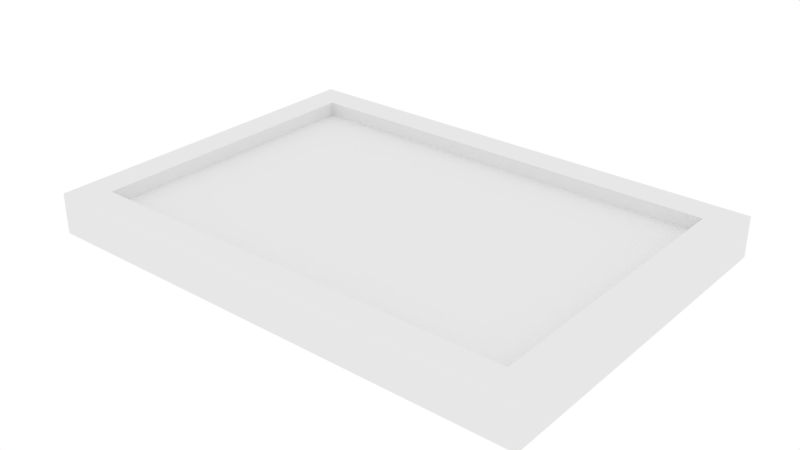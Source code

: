 # Source: sunday_afternoon.blend  (saved by Blender 2.79.0; exported with 4.5.12 LTS)
import bpy
from mathutils import Matrix  # noqa: F401  (used for matrix-valued properties, if any)

bpy.ops.wm.read_factory_settings(use_empty=True)
scene = bpy.context.scene
scene.name = 'Scene'

# ---- collections
col_collection_1 = bpy.data.collections.new('Collection 1'); scene.collection.children.link(col_collection_1)

# ---- materials (node trees are filled in below, after node groups)
mat_1 = bpy.data.materials.new('1')
mat_1.alpha_threshold = 0.0
mat_1.roughness = 0.5
mat_2 = bpy.data.materials.new('2')
mat_2.alpha_threshold = 0.0
mat_2.roughness = 0.5

# ---- material node trees
mat_1.use_nodes = True; mat_1.node_tree.nodes.clear()
_N = mat_1.node_tree.nodes; _L = mat_1.node_tree.links
n0 = _N.new('ShaderNodeOutputMaterial'); n0.name = 'Material Output'; n0.location = (300, 300)
n1 = _N.new('ShaderNodeBsdfDiffuse'); n1.name = 'Diffuse BSDF'; n1.location = (10, 300)
_L.new(n1.outputs[0], n0.inputs[0])
n0.is_active_output = True
mat_2.use_nodes = True; mat_2.node_tree.nodes.clear()
_N = mat_2.node_tree.nodes; _L = mat_2.node_tree.links
n0 = _N.new('ShaderNodeOutputMaterial'); n0.name = 'Material Output'; n0.location = (300, 300)
n1 = _N.new('ShaderNodeBsdfDiffuse'); n1.name = 'Diffuse BSDF'; n1.location = (10, 300)
_L.new(n1.outputs[0], n0.inputs[0])
n0.is_active_output = True

# ---- world
world_world = bpy.data.worlds.new('World'); scene.world = world_world
world_world.color = (1.0, 1.0, 1.0)
world_world.use_sun_shadow = False
world_world.sun_shadow_jitter_overblur = 0.0
world_world.cycles.sampling_method = 'MANUAL'

# ---- meshes
me_cube = bpy.data.meshes.new('Cube')
me_cube.from_pydata([(-4.681, -3.358, -0.2461), (-4.11, -2.787, 0.2461), (-4.681, 3.326, -0.2461), (-4.11, 2.755, 0.2461), (4.702, -3.358, -0.2461), (4.131, -2.787, 0.2461), (4.702, 3.326, -0.2461), (4.131, 2.755, 0.2461), (-4.681, -3.358, 0.2461), (-4.681, 3.326, 0.2461), (4.702, 3.326, 0.2461), (4.702, -3.358, 0.2461), (-4.681, -3.358, 0.5147), (-4.681, 3.326, 0.5147), (4.702, 3.326, 0.5147), (4.702, -3.358, 0.5147), (-4.11, -2.787, 0.5147), (-4.11, 2.755, 0.5147), (4.131, 2.755, 0.5147), (4.131, -2.787, 0.5147)], [], [(0, 8, 9, 2), (2, 9, 10, 6), (6, 10, 11, 4), (4, 11, 8, 0), (2, 6, 4, 0), (7, 3, 1, 5), (9, 8, 12, 13), (3, 7, 18, 17), (5, 1, 16, 19), (11, 10, 14, 15), (16, 17, 13, 12), (17, 18, 14, 13), (18, 19, 15, 14), (19, 16, 12, 15), (8, 11, 15, 12), (10, 9, 13, 14), (7, 5, 19, 18), (1, 3, 17, 16)])
me_cube.polygons.foreach_set('material_index', [0, 0, 0, 0, 0, 1, 0, 0, 0, 0, 0, 0, 0, 0, 0, 0, 0, 0])
_uv = me_cube.uv_layers.new(name='UVMap')
_uv.uv.foreach_set('vector', [0.9876, 0.2643, 0.9888, 0.2643, 0.9888, 0.2789, 0.9876, 0.2789, 0.9568, 0.2887, 0.9563, 0.2873, 0.9715, 0.2825, 0.9727, 0.2835, 0.9727, 0.2835, 0.9715, 0.2825, 0.9717, 0.2694, 0.973, 0.2684, 0.973, 0.2684, 0.9717, 0.2694, 0.9562, 0.2657, 0.9565, 0.2643, 0.9876, 0.2789, 0.973, 0.2789, 0.973, 0.2643, 0.9876, 0.2643, 0.9999, 0.99, 8.199e-05, 0.99, 8.199e-05, 8.199e-05, 0.9999, 8.199e-05, 0.9888, 0.2789, 0.9888, 0.2643, 0.9895, 0.2643, 0.9895, 0.2789, 0.9575, 0.2844, 0.9696, 0.2812, 0.9703, 0.2816, 0.9567, 0.2855, 0.9699, 0.271, 0.9578, 0.2683, 0.9567, 0.2674, 0.9705, 0.2704, 0.9717, 0.2694, 0.9715, 0.2825, 0.9707, 0.282, 0.9711, 0.27, 0.9567, 0.2674, 0.9567, 0.2855, 0.956, 0.2863, 0.956, 0.2665, 0.9567, 0.2855, 0.9703, 0.2816, 0.9707, 0.282, 0.956, 0.2863, 0.9703, 0.2816, 0.9705, 0.2704, 0.9711, 0.27, 0.9707, 0.282, 0.9705, 0.2704, 0.9567, 0.2674, 0.956, 0.2665, 0.9711, 0.27, 0.9562, 0.2657, 0.9717, 0.2694, 0.9711, 0.27, 0.956, 0.2665, 0.9715, 0.2825, 0.9563, 0.2873, 0.956, 0.2863, 0.9707, 0.282, 0.9696, 0.2812, 0.9699, 0.271, 0.9705, 0.2704, 0.9703, 0.2816, 0.9578, 0.2683, 0.9575, 0.2844, 0.9567, 0.2855, 0.9567, 0.2674])
me_cube.materials.append(mat_1)
me_cube.materials.append(mat_2)
me_cube.use_remesh_preserve_volume = False
me_cube.use_remesh_preserve_attributes = False
me_cube.use_mirror_vertex_groups = False
me_cube.update()

# ---- objects
ob_cube = bpy.data.objects.new('Cube', me_cube)

# ---- transforms, parenting, visibility, modifiers, constraints
ob_cube.location = (0.0, 0.0, 0.0)
ob_cube.lineart.crease_threshold = 0.0

# ---- collection membership
col_collection_1.objects.link(ob_cube)

# ---- scene / render settings (as saved in the file)
scene.frame_start = 1; scene.frame_end = 250; scene.frame_set(1)
scene.render.engine = 'CYCLES'
scene.render.resolution_percentage = 50
scene.render.dither_intensity = 0.0
scene.cycles.use_denoising = False
scene.cycles.samples = 128
scene.cycles.sampling_pattern = 'TABULATED_SOBOL'
scene.cycles.use_adaptive_sampling = False
scene.cycles.use_light_tree = False
scene.cycles.blur_glossy = 0.0
scene.cycles.sample_clamp_indirect = 0.0
scene.view_settings.view_transform = 'Standard'
bpy.context.view_layer.update()

# ---- added for rendering (the .blend has no active camera): camera
cam_auto = bpy.data.cameras.new('AutoCamera')
cam_auto.lens = 50.0
cam_auto.sensor_width = 36.0
cam_auto.clip_end = 1000.0
ob_auto_camera = bpy.data.objects.new('AutoCamera', cam_auto)
scene.collection.objects.link(ob_auto_camera)
ob_auto_camera.location = (10.6924, -12.8342, 8.6798)
ob_auto_camera.rotation_euler = (1.09748, -7.21219e-08, 0.694738)
scene.camera = ob_auto_camera
bpy.context.view_layer.update()
